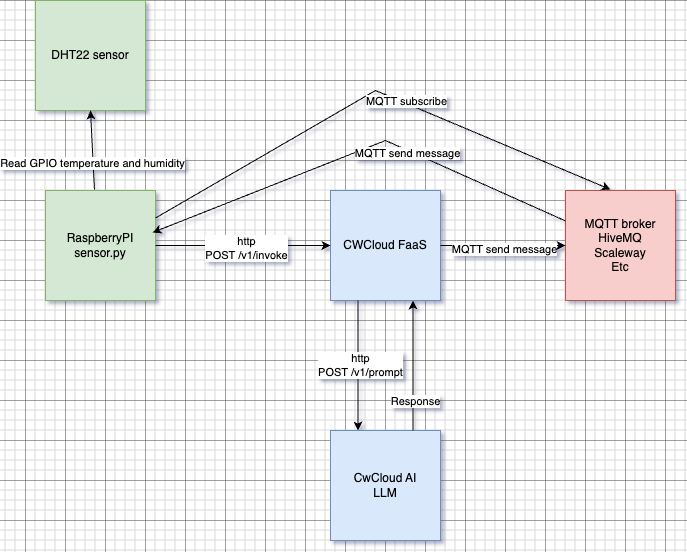

The diagram above was exported from draw.io. Its source (the exported page's mxGraphModel, read from the mxfile embedded in the PNG):
<mxGraphModel dx="1862" dy="1389" grid="1" gridSize="10" guides="1" tooltips="1" connect="1" arrows="1" fold="1" page="1" pageScale="1" pageWidth="850" pageHeight="1100" math="0" shadow="0">
  <root>
    <mxCell id="0" />
    <mxCell id="1" parent="0" />
    <mxCell id="icQbosUBlfbs7LxaBOpy-1" value="DHT22 sensor" style="whiteSpace=wrap;html=1;aspect=fixed;fillColor=#d5e8d4;strokeColor=#82b366;" vertex="1" parent="1">
      <mxGeometry x="130" y="440" width="110" height="110" as="geometry" />
    </mxCell>
    <mxCell id="icQbosUBlfbs7LxaBOpy-2" value="RaspberryPI&lt;div&gt;sensor.py&lt;/div&gt;" style="whiteSpace=wrap;html=1;aspect=fixed;fillColor=#d5e8d4;strokeColor=#82b366;" vertex="1" parent="1">
      <mxGeometry x="140" y="630" width="110" height="110" as="geometry" />
    </mxCell>
    <mxCell id="icQbosUBlfbs7LxaBOpy-5" value="" style="endArrow=classic;html=1;rounded=0;exitX=0.445;exitY=-0.009;exitDx=0;exitDy=0;exitPerimeter=0;entryX=0.5;entryY=1;entryDx=0;entryDy=0;" edge="1" parent="1" source="icQbosUBlfbs7LxaBOpy-2" target="icQbosUBlfbs7LxaBOpy-1">
      <mxGeometry width="50" height="50" relative="1" as="geometry">
        <mxPoint x="140" y="610" as="sourcePoint" />
        <mxPoint x="190" y="560" as="targetPoint" />
      </mxGeometry>
    </mxCell>
    <mxCell id="icQbosUBlfbs7LxaBOpy-6" value="Read GPIO temperature and humidity" style="edgeLabel;html=1;align=center;verticalAlign=middle;resizable=0;points=[];" vertex="1" connectable="0" parent="icQbosUBlfbs7LxaBOpy-5">
      <mxGeometry x="-0.3235" y="1" relative="1" as="geometry">
        <mxPoint as="offset" />
      </mxGeometry>
    </mxCell>
    <mxCell id="icQbosUBlfbs7LxaBOpy-7" value="CWCloud FaaS" style="whiteSpace=wrap;html=1;aspect=fixed;fillColor=#dae8fc;strokeColor=#6c8ebf;" vertex="1" parent="1">
      <mxGeometry x="425" y="630" width="110" height="110" as="geometry" />
    </mxCell>
    <mxCell id="icQbosUBlfbs7LxaBOpy-8" value="" style="endArrow=classic;html=1;rounded=0;exitX=1;exitY=0.5;exitDx=0;exitDy=0;entryX=0;entryY=0.5;entryDx=0;entryDy=0;" edge="1" parent="1" source="icQbosUBlfbs7LxaBOpy-2" target="icQbosUBlfbs7LxaBOpy-7">
      <mxGeometry width="50" height="50" relative="1" as="geometry">
        <mxPoint x="400" y="730" as="sourcePoint" />
        <mxPoint x="360" y="690" as="targetPoint" />
      </mxGeometry>
    </mxCell>
    <mxCell id="icQbosUBlfbs7LxaBOpy-9" value="http&lt;br&gt;POST /v1/invoke" style="edgeLabel;html=1;align=center;verticalAlign=middle;resizable=0;points=[];" vertex="1" connectable="0" parent="icQbosUBlfbs7LxaBOpy-8">
      <mxGeometry x="0.0286" y="-2" relative="1" as="geometry">
        <mxPoint as="offset" />
      </mxGeometry>
    </mxCell>
    <mxCell id="icQbosUBlfbs7LxaBOpy-10" value="CwCloud AI&lt;div&gt;LLM&lt;/div&gt;" style="whiteSpace=wrap;html=1;aspect=fixed;fillColor=#dae8fc;strokeColor=#6c8ebf;" vertex="1" parent="1">
      <mxGeometry x="425" y="870" width="110" height="110" as="geometry" />
    </mxCell>
    <mxCell id="icQbosUBlfbs7LxaBOpy-11" value="" style="endArrow=classic;html=1;rounded=0;exitX=0.25;exitY=1;exitDx=0;exitDy=0;entryX=0.25;entryY=0;entryDx=0;entryDy=0;" edge="1" parent="1" source="icQbosUBlfbs7LxaBOpy-7" target="icQbosUBlfbs7LxaBOpy-10">
      <mxGeometry width="50" height="50" relative="1" as="geometry">
        <mxPoint x="400" y="730" as="sourcePoint" />
        <mxPoint x="450" y="680" as="targetPoint" />
      </mxGeometry>
    </mxCell>
    <mxCell id="icQbosUBlfbs7LxaBOpy-12" value="http&lt;br&gt;POST /v1/prompt" style="edgeLabel;html=1;align=center;verticalAlign=middle;resizable=0;points=[];" vertex="1" connectable="0" parent="icQbosUBlfbs7LxaBOpy-11">
      <mxGeometry x="-0.0154" y="2" relative="1" as="geometry">
        <mxPoint as="offset" />
      </mxGeometry>
    </mxCell>
    <mxCell id="icQbosUBlfbs7LxaBOpy-13" value="" style="endArrow=classic;html=1;rounded=0;exitX=0.75;exitY=0;exitDx=0;exitDy=0;entryX=0.75;entryY=1;entryDx=0;entryDy=0;" edge="1" parent="1" source="icQbosUBlfbs7LxaBOpy-10" target="icQbosUBlfbs7LxaBOpy-7">
      <mxGeometry width="50" height="50" relative="1" as="geometry">
        <mxPoint x="400" y="730" as="sourcePoint" />
        <mxPoint x="450" y="680" as="targetPoint" />
      </mxGeometry>
    </mxCell>
    <mxCell id="icQbosUBlfbs7LxaBOpy-14" value="Response" style="edgeLabel;html=1;align=center;verticalAlign=middle;resizable=0;points=[];" vertex="1" connectable="0" parent="icQbosUBlfbs7LxaBOpy-13">
      <mxGeometry x="-0.0462" y="-1" relative="1" as="geometry">
        <mxPoint x="1" y="32" as="offset" />
      </mxGeometry>
    </mxCell>
    <mxCell id="icQbosUBlfbs7LxaBOpy-17" value="MQTT broker&lt;br&gt;HiveMQ&lt;div&gt;Scaleway&lt;br&gt;Etc&lt;/div&gt;" style="whiteSpace=wrap;html=1;aspect=fixed;fillColor=#f8cecc;strokeColor=#b85450;" vertex="1" parent="1">
      <mxGeometry x="660" y="630" width="110" height="110" as="geometry" />
    </mxCell>
    <mxCell id="icQbosUBlfbs7LxaBOpy-19" value="" style="endArrow=classic;html=1;rounded=0;exitX=1;exitY=0.5;exitDx=0;exitDy=0;entryX=0;entryY=0.5;entryDx=0;entryDy=0;" edge="1" parent="1" source="icQbosUBlfbs7LxaBOpy-7" target="icQbosUBlfbs7LxaBOpy-17">
      <mxGeometry width="50" height="50" relative="1" as="geometry">
        <mxPoint x="580" y="710" as="sourcePoint" />
        <mxPoint x="630" y="660" as="targetPoint" />
      </mxGeometry>
    </mxCell>
    <mxCell id="icQbosUBlfbs7LxaBOpy-20" value="MQTT send message" style="edgeLabel;html=1;align=center;verticalAlign=middle;resizable=0;points=[];" vertex="1" connectable="0" parent="icQbosUBlfbs7LxaBOpy-19">
      <mxGeometry x="0.008" y="-3" relative="1" as="geometry">
        <mxPoint as="offset" />
      </mxGeometry>
    </mxCell>
    <mxCell id="icQbosUBlfbs7LxaBOpy-21" value="" style="endArrow=classic;html=1;rounded=0;exitX=1;exitY=0.25;exitDx=0;exitDy=0;entryX=0.409;entryY=-0.009;entryDx=0;entryDy=0;entryPerimeter=0;" edge="1" parent="1" source="icQbosUBlfbs7LxaBOpy-2" target="icQbosUBlfbs7LxaBOpy-17">
      <mxGeometry width="50" height="50" relative="1" as="geometry">
        <mxPoint x="320" y="620" as="sourcePoint" />
        <mxPoint x="560" y="540" as="targetPoint" />
        <Array as="points">
          <mxPoint x="470" y="530" />
        </Array>
      </mxGeometry>
    </mxCell>
    <mxCell id="icQbosUBlfbs7LxaBOpy-22" value="MQTT subscribe" style="edgeLabel;html=1;align=center;verticalAlign=middle;resizable=0;points=[];" vertex="1" connectable="0" parent="icQbosUBlfbs7LxaBOpy-21">
      <mxGeometry x="0.1224" y="2" relative="1" as="geometry">
        <mxPoint as="offset" />
      </mxGeometry>
    </mxCell>
    <mxCell id="icQbosUBlfbs7LxaBOpy-23" value="" style="endArrow=classic;html=1;rounded=0;entryX=0.973;entryY=0.382;entryDx=0;entryDy=0;entryPerimeter=0;" edge="1" parent="1" source="icQbosUBlfbs7LxaBOpy-17" target="icQbosUBlfbs7LxaBOpy-2">
      <mxGeometry width="50" height="50" relative="1" as="geometry">
        <mxPoint x="440" y="610" as="sourcePoint" />
        <mxPoint x="490" y="560" as="targetPoint" />
        <Array as="points">
          <mxPoint x="480" y="580" />
        </Array>
      </mxGeometry>
    </mxCell>
    <mxCell id="icQbosUBlfbs7LxaBOpy-24" value="MQTT send message" style="edgeLabel;html=1;align=center;verticalAlign=middle;resizable=0;points=[];" vertex="1" connectable="0" parent="icQbosUBlfbs7LxaBOpy-23">
      <mxGeometry x="-0.2326" y="3" relative="1" as="geometry">
        <mxPoint as="offset" />
      </mxGeometry>
    </mxCell>
  </root>
</mxGraphModel>